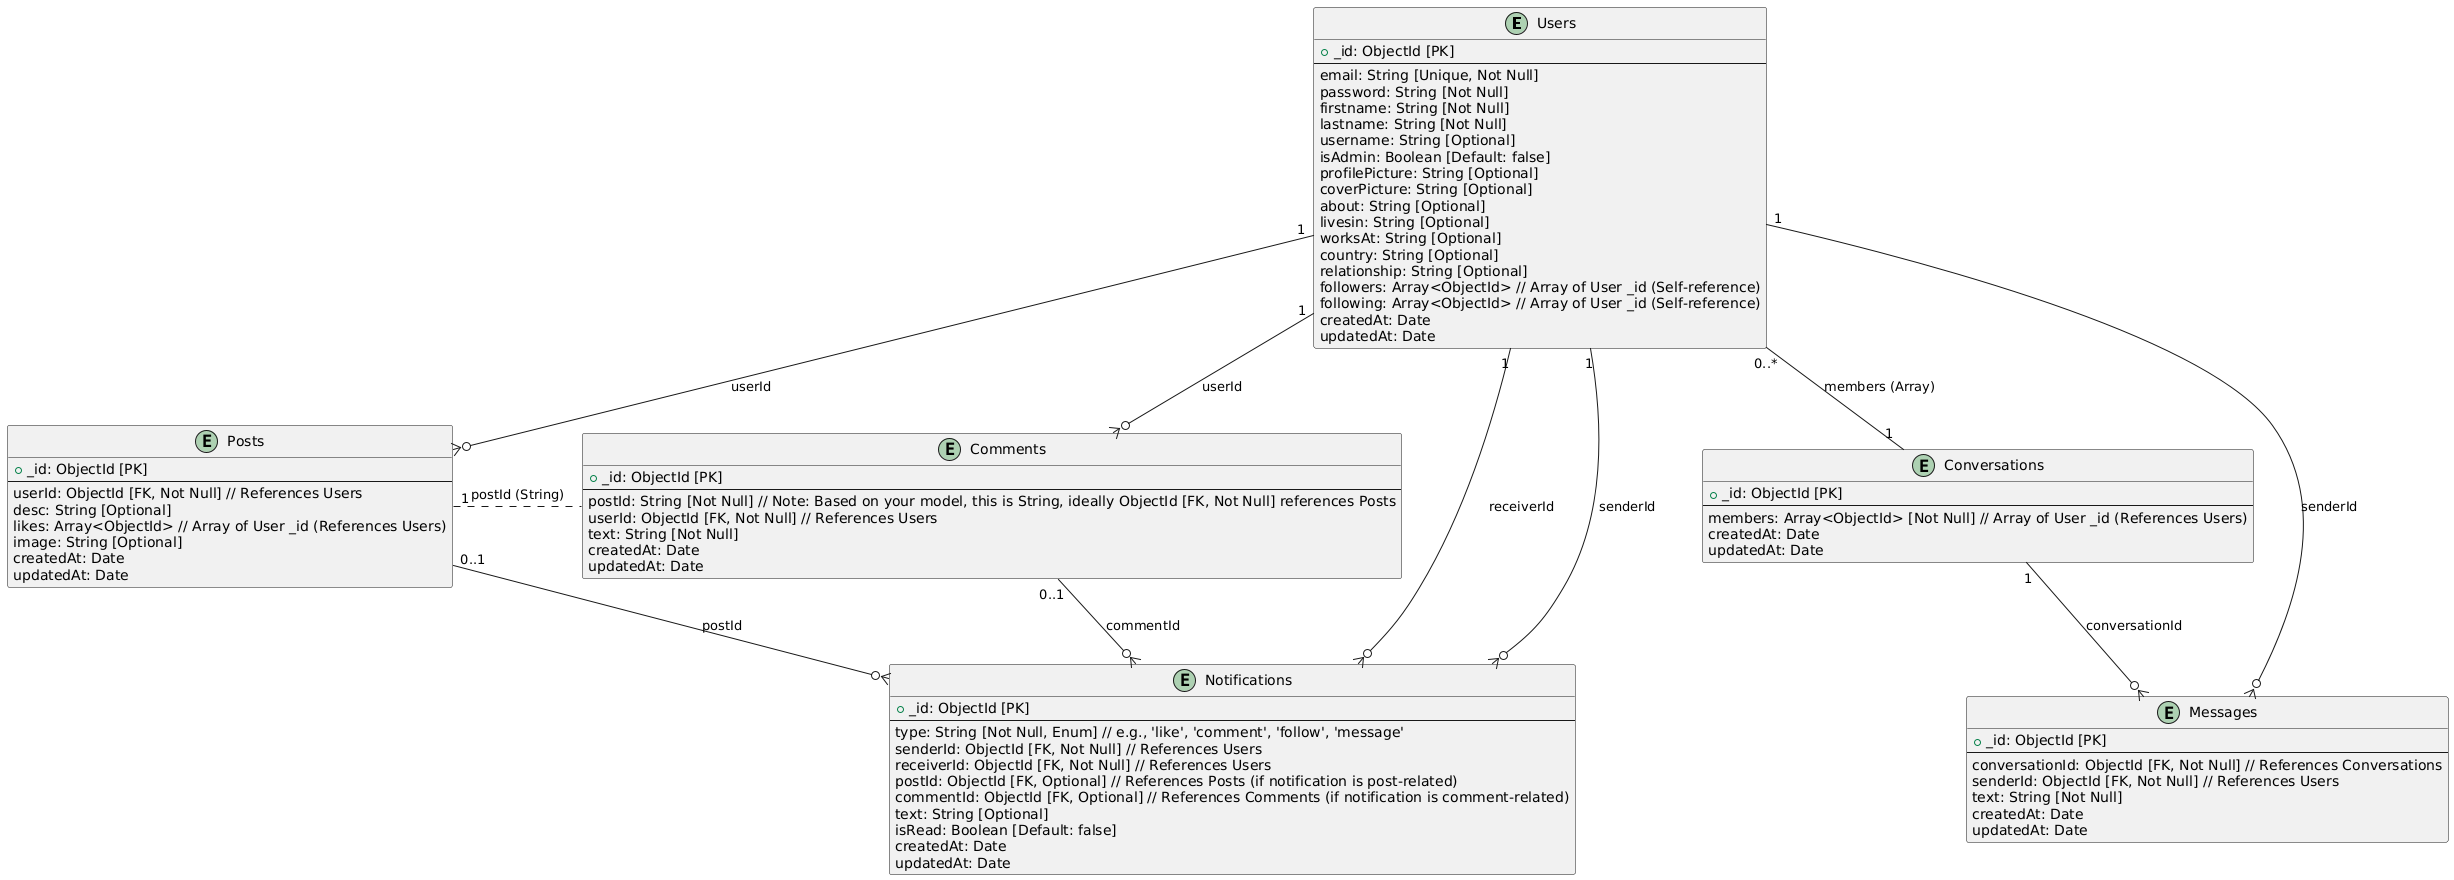

The diagram above was rendered by PlantUML. Its source (embedded in the PNG):
@startuml
' ER Diagram adapted for MongoDB (NoSQL)
' Collections are represented as entities

' Entidad Users (Colección 'users')
entity Users {
  + _id: ObjectId [PK]
  --
  email: String [Unique, Not Null]
  password: String [Not Null]
  firstname: String [Not Null]
  lastname: String [Not Null]
  username: String [Optional]
  isAdmin: Boolean [Default: false]
  profilePicture: String [Optional]
  coverPicture: String [Optional]
  about: String [Optional]
  livesin: String [Optional]
  worksAt: String [Optional]
  country: String [Optional]
  relationship: String [Optional]
  followers: Array<ObjectId> // Array of User _id (Self-reference)
  following: Array<ObjectId> // Array of User _id (Self-reference)
  createdAt: Date
  updatedAt: Date
}

' Entidad Posts (Colección 'posts')
entity Posts {
  + _id: ObjectId [PK]
  --
  userId: ObjectId [FK, Not Null] // References Users
  desc: String [Optional]
  likes: Array<ObjectId> // Array of User _id (References Users)
  image: String [Optional]
  createdAt: Date
  updatedAt: Date
}

' Entidad Comments (Colección 'comments')
entity Comments {
  + _id: ObjectId [PK]
  --
  postId: String [Not Null] // Note: Based on your model, this is String, ideally ObjectId [FK, Not Null] references Posts
  userId: ObjectId [FK, Not Null] // References Users
  text: String [Not Null]
  createdAt: Date
  updatedAt: Date
}

' Entidad Conversations (Colección 'conversations')
entity Conversations {
  + _id: ObjectId [PK]
  --
  members: Array<ObjectId> [Not Null] // Array of User _id (References Users)
  createdAt: Date
  updatedAt: Date
}

' Entidad Messages (Colección 'messages')
entity Messages {
  + _id: ObjectId [PK]
  --
  conversationId: ObjectId [FK, Not Null] // References Conversations
  senderId: ObjectId [FK, Not Null] // References Users
  text: String [Not Null]
  createdAt: Date
  updatedAt: Date
}

' Entidad Notifications (Colección 'notifications')
entity Notifications {
  + _id: ObjectId [PK]
  --
  type: String [Not Null, Enum] // e.g., 'like', 'comment', 'follow', 'message'
  senderId: ObjectId [FK, Not Null] // References Users
  receiverId: ObjectId [FK, Not Null] // References Users
  postId: ObjectId [FK, Optional] // References Posts (if notification is post-related)
  commentId: ObjectId [FK, Optional] // References Comments (if notification is comment-related)
  text: String [Optional]
  isRead: Boolean [Default: false]
  createdAt: Date
  updatedAt: Date
}

' Definir las relaciones lógicas usando notación ER (adaptada)
' ->|--  : Uno a muchos (One-to-Many) - El lado con "patas de gallo" es el "muchos"
' --o{ : Muchos a muchos (Many-to-Many) - Representación conceptual con array de FKs

' Un usuario puede tener muchos posts
Users "1" --o{ Posts : userId

' Un post puede tener muchos comentarios, y un comentario pertenece a un post
' NOTA: comments.postId es String en tu modelo, la relación es conceptual
' Si comments.postId fuera ObjectId, sería como la línea comentada abajo:
' Posts "1" --o{ Comments : postId
' Representación basada en tu modelo actual (String):
Posts "1" . Comments : postId (String)

' Un usuario puede tener muchos comentarios, y un comentario fue hecho por un usuario
Users "1" --o{ Comments : userId

' Una conversación tiene muchos miembros (usuarios)
' members es un array de ObjectId en Conversation
Users "0..*" -- "1" Conversations : members (Array)

' Una conversación tiene muchos mensajes, y un mensaje pertenece a una conversación
Conversations "1" --o{ Messages : conversationId

' Un usuario envía muchos mensajes, y un mensaje es enviado por un usuario
Users "1" --o{ Messages : senderId

' Un usuario puede recibir muchas notificaciones
Users "1" --o{ Notifications : receiverId

' Una notificación es enviada por un usuario
Users "1" --o{ Notifications : senderId

' Una notificación puede referenciar un post (relación opcional 0 o muchos)
Posts "0..1" --o{ Notifications : postId

' Una notificación puede referenciar un comentario (relación opcional 0 o muchos)
Comments "0..1" --o{ Notifications : commentId
@enduml